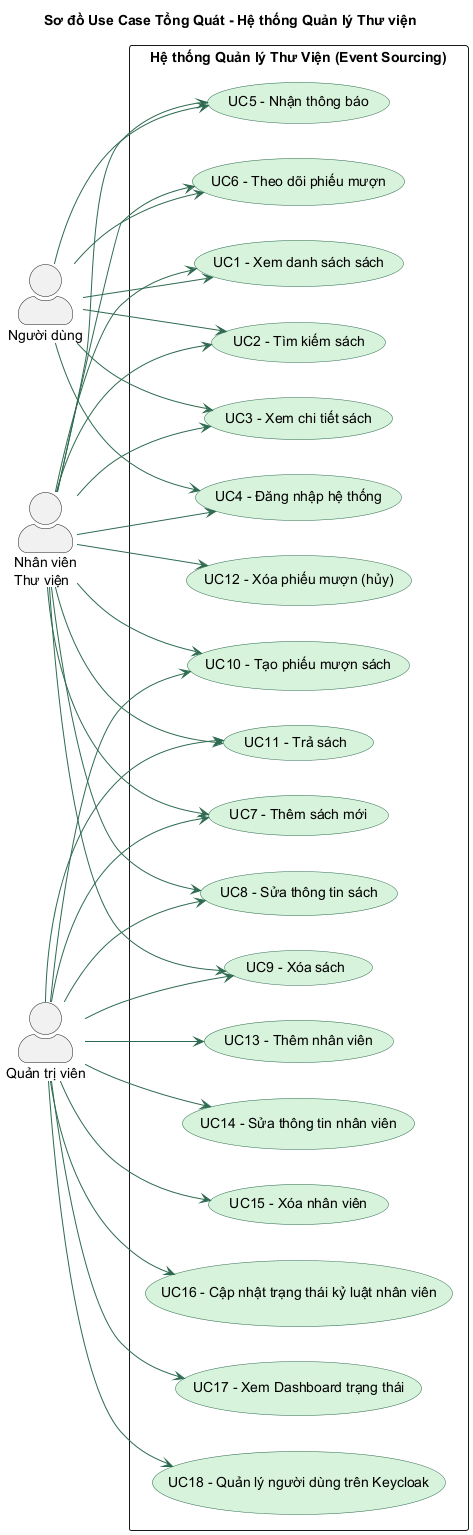

The diagram above was rendered by PlantUML. Its source (embedded in the PNG):
@startuml
skinparam backgroundColor white
skinparam actorStyle awesome
skinparam ArrowColor #2d6a4f
skinparam usecase {
  BackgroundColor #d8f3dc
  BorderColor #2d6a4f
}
left to right direction
title Sơ đồ Use Case Tổng Quát - Hệ thống Quản lý Thư viện

actor "Người dùng" as user
actor "Nhân viên\nThư viện" as staff
actor "Quản trị viên" as admin

rectangle "Hệ thống Quản lý Thư Viện (Event Sourcing)" {
  usecase "UC1 - Xem danh sách sách" as UC1
  usecase "UC2 - Tìm kiếm sách" as UC2
  usecase "UC3 - Xem chi tiết sách" as UC3
  usecase "UC4 - Đăng nhập hệ thống" as UC4
  usecase "UC5 - Nhận thông báo" as UC5
  usecase "UC6 - Theo dõi phiếu mượn" as UC6

  usecase "UC7 - Thêm sách mới" as UC7
  usecase "UC8 - Sửa thông tin sách" as UC8
  usecase "UC9 - Xóa sách" as UC9
  usecase "UC10 - Tạo phiếu mượn sách" as UC10
  usecase "UC11 - Trả sách" as UC11
  usecase "UC12 - Xóa phiếu mượn (hủy)" as UC12

  usecase "UC13 - Thêm nhân viên" as UC13
  usecase "UC14 - Sửa thông tin nhân viên" as UC14
  usecase "UC15 - Xóa nhân viên" as UC15
  usecase "UC16 - Cập nhật trạng thái kỷ luật nhân viên" as UC16

  usecase "UC17 - Xem Dashboard trạng thái" as UC17
  usecase "UC18 - Quản lý người dùng trên Keycloak" as UC18
}

user --> UC1
user --> UC2
user --> UC3
user --> UC4
user --> UC5
user --> UC6

staff --> UC1
staff --> UC2
staff --> UC3
staff --> UC4
staff --> UC5
staff --> UC6
staff --> UC7
staff --> UC8
staff --> UC9
staff --> UC10
staff --> UC11
staff --> UC12

admin --> UC7
admin --> UC8
admin --> UC9
admin --> UC10
admin --> UC11
admin --> UC13
admin --> UC14
admin --> UC15
admin --> UC16
admin --> UC17
admin --> UC18
@enduml